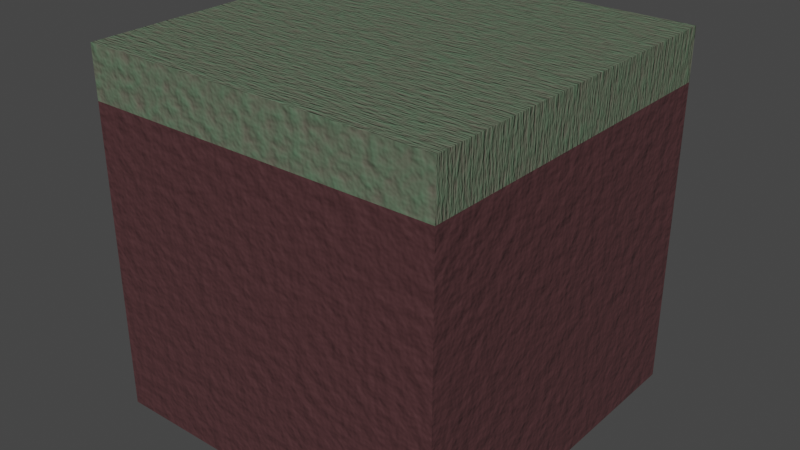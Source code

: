 # Source: environments.blend  (saved by Blender 2.82.7; exported with 4.5.12 LTS)
import bpy
from mathutils import Matrix  # noqa: F401  (used for matrix-valued properties, if any)

bpy.ops.wm.read_factory_settings(use_empty=True)
scene = bpy.context.scene
scene.name = 'Scene'

# ---- collections
col_environment = bpy.data.collections.new('environment'); scene.collection.children.link(col_environment)
col_wip = bpy.data.collections.new('WIP'); scene.collection.children.link(col_wip)

# ---- materials (node trees are filled in below, after node groups)
mat_ground = bpy.data.materials.new('Ground')
mat_earth = bpy.data.materials.new('Earth')
mat_wall = bpy.data.materials.new('Wall')

# ---- material node trees
mat_ground.use_nodes = True; mat_ground.node_tree.nodes.clear()
_N = mat_ground.node_tree.nodes; _L = mat_ground.node_tree.links
n0 = _N.new('ShaderNodeOutputMaterial'); n0.name = 'Material Output'; n0.location = (575, 300)
n1 = _N.new('ShaderNodeBsdfPrincipled'); n1.name = 'Principled BSDF'; n1.location = (285, 300)
n1.distribution = 'GGX'
n1.subsurface_method = 'BURLEY'
n1.inputs[3].default_value = 1.45
n1.inputs[27].default_value = (0.0, 0.0, 0.0, 1.0)
n1.inputs[28].default_value = 1.0
n2 = _N.new('ShaderNodeTexCoord'); n2.name = 'Texture Coordinate'; n2.location = (-771, 221)
n3 = _N.new('ShaderNodeMapping'); n3.name = 'Mapping'; n3.location = (-605, 234)
n3.inputs[3].default_value = (1.0, 6.7, 1.0)
n4 = _N.new('ShaderNodeTexNoise'); n4.name = 'Noise Texture'; n4.location = (-441, 214)
n4.inputs[2].default_value = 28.5
n5 = _N.new('ShaderNodeMix'); n5.name = 'Mix'; n5.location = (-116, 254)
n5.data_type = 'RGBA'
n5.inputs[6].default_value = (0.08607, 0.1986, 0.1109, 1.0)
n5.inputs[7].default_value = (0.152, 0.1007, 0.0892, 1.0)
n6 = _N.new('ShaderNodeBump'); n6.name = 'Bump'; n6.location = (-1, -129)
n6.inputs[1].default_value = 1.0
n6.inputs[2].default_value = 1.0
n7 = _N.new('ShaderNodeInvert'); n7.name = 'Invert'; n7.location = (-221, -30)
_L.new(n1.outputs[0], n0.inputs[0])
_L.new(n2.outputs[0], n3.inputs[0])
_L.new(n3.outputs[0], n4.inputs[0])
_L.new(n5.outputs[2], n1.inputs[0])
_L.new(n4.outputs[0], n5.inputs[0])
_L.new(n6.outputs[0], n1.inputs[5])
_L.new(n4.outputs[0], n7.inputs[1])
_L.new(n7.outputs[0], n6.inputs[3])
n0.is_active_output = True
mat_earth.use_nodes = True; mat_earth.node_tree.nodes.clear()
_N = mat_earth.node_tree.nodes; _L = mat_earth.node_tree.links
n0 = _N.new('ShaderNodeOutputMaterial'); n0.name = 'Material Output'; n0.location = (300, 300)
n1 = _N.new('ShaderNodeBsdfPrincipled'); n1.name = 'Principled BSDF'; n1.location = (10, 300)
n1.distribution = 'GGX'
n1.subsurface_method = 'BURLEY'
n1.inputs[0].default_value = (0.07614, 0.03117, 0.03335, 1.0)
n1.inputs[3].default_value = 1.45
n1.inputs[27].default_value = (0.0, 0.0, 0.0, 1.0)
n1.inputs[28].default_value = 1.0
n2 = _N.new('ShaderNodeTexNoise'); n2.name = 'Noise Texture'; n2.location = (-487, -50)
n2.inputs[2].default_value = 25.5
n3 = _N.new('ShaderNodeBump'); n3.name = 'Bump'; n3.location = (-264, -72)
n3.inputs[1].default_value = 1.0
n3.inputs[2].default_value = 1.0
_L.new(n1.outputs[0], n0.inputs[0])
_L.new(n2.outputs[0], n3.inputs[3])
_L.new(n3.outputs[0], n1.inputs[5])
n0.is_active_output = True
mat_wall.use_nodes = True; mat_wall.node_tree.nodes.clear()
_N = mat_wall.node_tree.nodes; _L = mat_wall.node_tree.links
n0 = _N.new('ShaderNodeOutputMaterial'); n0.name = 'Material Output'; n0.location = (300, 300)
n1 = _N.new('ShaderNodeBsdfPrincipled'); n1.name = 'Principled BSDF'; n1.location = (10, 300)
n1.distribution = 'GGX'
n1.subsurface_method = 'BURLEY'
n1.inputs[0].default_value = (0.1845, 0.1423, 0.09302, 1.0)
n1.inputs[3].default_value = 1.45
n1.inputs[27].default_value = (0.0, 0.0, 0.0, 1.0)
n1.inputs[28].default_value = 1.0
_L.new(n1.outputs[0], n0.inputs[0])
n0.is_active_output = True

# ---- world
world_world = bpy.data.worlds.new('World'); scene.world = world_world
world_world.use_nodes = True; world_world.node_tree.nodes.clear()
_N = world_world.node_tree.nodes; _L = world_world.node_tree.links
n0 = _N.new('ShaderNodeOutputWorld'); n0.name = 'World Output'; n0.location = (300, 300)
n1 = _N.new('ShaderNodeBackground'); n1.name = 'Background'; n1.location = (10, 300)
n1.inputs[0].default_value = (0.05088, 0.05088, 0.05088, 1.0)
_L.new(n1.outputs[0], n0.inputs[0])
n0.is_active_output = True
world_world.color = (0.05088, 0.05088, 0.05088)
world_world.use_sun_shadow = False
world_world.sun_shadow_jitter_overblur = 0.0

# ---- meshes
me_cube_001 = bpy.data.meshes.new('Cube.001')
me_cube_001.from_pydata([(-50.0, -50.0, -50.0), (-50.0, -50.0, 50.0), (-50.0, 50.0, -50.0), (-50.0, 50.0, 50.0), (50.0, -50.0, -50.0), (50.0, -50.0, 50.0), (50.0, 50.0, -50.0), (50.0, 50.0, 50.0), (-50.0, -50.0, 35.82), (-50.0, 50.0, 35.82), (50.0, 50.0, 35.82), (50.0, -50.0, 35.82)], [], [(8, 1, 3, 9), (9, 3, 7, 10), (10, 7, 5, 11), (11, 5, 1, 8), (7, 3, 1, 5), (4, 11, 8, 0), (6, 10, 11, 4), (2, 9, 10, 6), (0, 8, 9, 2)])
me_cube_001.polygons.foreach_set('material_index', [0, 0, 0, 0, 0, 1, 1, 1, 1])
_uv = me_cube_001.uv_layers.new(name='UVMap')
_uv.uv.foreach_set('vector', [0.5895, 0.0, 0.625, 0.0, 0.625, 0.25, 0.5895, 0.25, 0.5895, 0.25, 0.625, 0.25, 0.625, 0.5, 0.5895, 0.5, 0.5895, 0.5, 0.625, 0.5, 0.625, 0.75, 0.5895, 0.75, 0.5895, 0.75, 0.625, 0.75, 0.625, 1.0, 0.5895, 1.0, 0.625, 0.5, 0.875, 0.5, 0.875, 0.75, 0.625, 0.75, 0.375, 0.75, 0.5895, 0.75, 0.5895, 1.0, 0.375, 1.0, 0.375, 0.5, 0.5895, 0.5, 0.5895, 0.75, 0.375, 0.75, 0.375, 0.25, 0.5895, 0.25, 0.5895, 0.5, 0.375, 0.5, 0.375, 0.0, 0.5895, 0.0, 0.5895, 0.25, 0.375, 0.25])
me_cube_001.materials.append(mat_ground)
me_cube_001.materials.append(mat_earth)
me_cube_001.use_remesh_fix_poles = True
me_cube_001.use_remesh_preserve_attributes = False
me_cube_001.use_mirror_vertex_groups = False
me_cube_001.update()
me_cube = bpy.data.meshes.new('Cube')
me_cube.from_pydata([(-1.0, -1.204, 0.0), (-1.0, -0.8069, 2.0), (-1.0, 1.409, 0.0), (-1.0, 1.0, 2.0), (1.0, -1.204, 0.0), (1.0, -0.8069, 2.0), (1.0, 1.409, 0.0), (1.0, 1.0, 2.0), (-1.0, -1.0, 1.0), (-1.0, 1.0, 1.0), (1.0, 1.0, 1.0), (1.0, -1.0, 1.0)], [], [(8, 1, 3, 9), (9, 3, 7, 10), (10, 7, 5, 11), (11, 5, 1, 8), (2, 6, 4, 0), (7, 3, 1, 5), (4, 11, 8, 0), (6, 10, 11, 4), (2, 9, 10, 6), (0, 8, 9, 2)])
_uv = me_cube.uv_layers.new(name='UVMap')
_uv.uv.foreach_set('vector', [0.5, 0.0, 0.625, 0.0, 0.625, 0.25, 0.5, 0.25, 0.5, 0.25, 0.625, 0.25, 0.625, 0.5, 0.5, 0.5, 0.5, 0.5, 0.625, 0.5, 0.625, 0.75, 0.5, 0.75, 0.5, 0.75, 0.625, 0.75, 0.625, 1.0, 0.5, 1.0, 0.125, 0.5, 0.375, 0.5, 0.375, 0.75, 0.125, 0.75, 0.625, 0.5, 0.875, 0.5, 0.875, 0.75, 0.625, 0.75, 0.375, 0.75, 0.5, 0.75, 0.5, 1.0, 0.375, 1.0, 0.375, 0.5, 0.5, 0.5, 0.5, 0.75, 0.375, 0.75, 0.375, 0.25, 0.5, 0.25, 0.5, 0.5, 0.375, 0.5, 0.375, 0.0, 0.5, 0.0, 0.5, 0.25, 0.375, 0.25])
me_cube.materials.append(mat_wall)
me_cube.use_remesh_fix_poles = True
me_cube.use_remesh_preserve_attributes = False
me_cube.use_mirror_vertex_groups = False
me_cube.update()

# ---- objects
ob_ground = bpy.data.objects.new('Ground', me_cube_001)
ob_wall = bpy.data.objects.new('Wall', me_cube)

# ---- transforms, parenting, visibility, modifiers, constraints
ob_ground.location = (0.0, 0.0, 0.0)
ob_ground.lineart.crease_threshold = 0.0
ob_wall.location = (0.0, 0.0, 0.0)
ob_wall.scale = (5.0, 1.0, 2.0)
ob_wall.lineart.crease_threshold = 0.0

# ---- collection membership
col_environment.objects.link(ob_ground)
col_environment.objects.link(ob_wall)

# ---- scene / render settings (as saved in the file)
scene.frame_start = 1; scene.frame_end = 250; scene.frame_set(1)
scene.render.engine = 'CYCLES'
scene.cycles.use_denoising = False
scene.cycles.samples = 128
scene.cycles.sampling_pattern = 'TABULATED_SOBOL'
scene.cycles.use_adaptive_sampling = False
scene.cycles.use_light_tree = False
scene.view_settings.view_transform = 'Filmic'
bpy.context.view_layer.update()

# ---- added for rendering (the .blend has no active camera and no usable light): camera, sun
cam_auto = bpy.data.cameras.new('AutoCamera')
cam_auto.lens = 50.0
cam_auto.sensor_width = 36.0
cam_auto.clip_end = 2812.44
ob_auto_camera = bpy.data.objects.new('AutoCamera', cam_auto)
scene.collection.objects.link(ob_auto_camera)
ob_auto_camera.location = (160.254, -192.304, 128.203)
ob_auto_camera.rotation_euler = (1.09748, -7.21219e-08, 0.694738)
scene.camera = ob_auto_camera
light_auto_sun = bpy.data.lights.new('AutoSun', 'SUN')
light_auto_sun.energy = 3.0
light_auto_sun.angle = 0.0523599
ob_auto_sun = bpy.data.objects.new('AutoSun', light_auto_sun)
scene.collection.objects.link(ob_auto_sun)
ob_auto_sun.rotation_euler = (0.872665, 0.174533, 0.523599)
bpy.context.view_layer.update()

